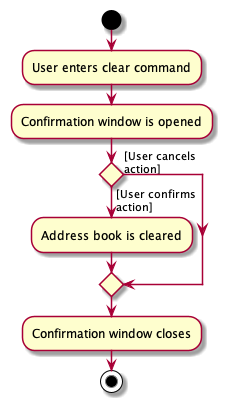

The diagram above was rendered by PlantUML. Its source (embedded in the PNG):
@startuml

start
:User enters clear command;
:Confirmation window is opened;
if () then ([User confirms
action])
  :Address book is cleared;
else ([User cancels
action])
endif
:Confirmation window closes;
stop

@enduml